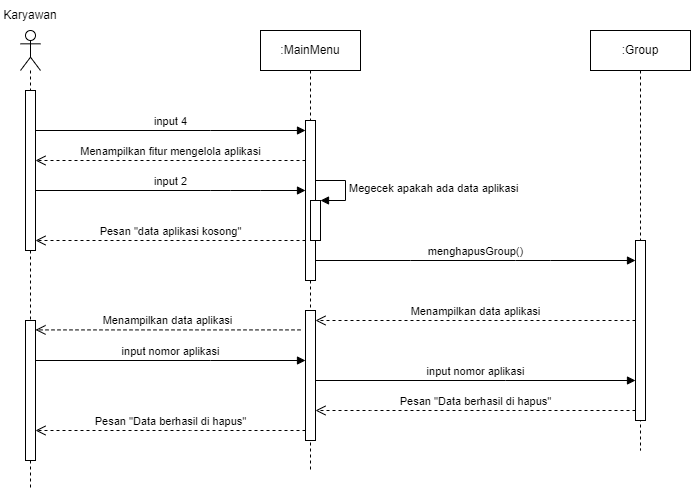

The diagram above was exported from draw.io. Its source (the exported page's mxGraphModel, read from the mxfile embedded in the PNG):
<mxGraphModel dx="517" dy="617" grid="1" gridSize="10" guides="1" tooltips="1" connect="1" arrows="1" fold="1" page="1" pageScale="1" pageWidth="850" pageHeight="1100" math="0" shadow="0">
  <root>
    <mxCell id="0" />
    <mxCell id="1" parent="0" />
    <mxCell id="XIp8-Zv-VhQl36fhzLrV-1" value="" style="shape=umlLifeline;participant=umlActor;perimeter=lifelinePerimeter;whiteSpace=wrap;html=1;container=1;collapsible=0;recursiveResize=0;verticalAlign=top;spacingTop=36;outlineConnect=0;" parent="1" vertex="1">
      <mxGeometry x="40" y="80" width="20" height="460" as="geometry" />
    </mxCell>
    <mxCell id="XIp8-Zv-VhQl36fhzLrV-2" value="" style="html=1;points=[];perimeter=orthogonalPerimeter;" parent="XIp8-Zv-VhQl36fhzLrV-1" vertex="1">
      <mxGeometry x="5" y="60" width="10" height="160" as="geometry" />
    </mxCell>
    <mxCell id="XIp8-Zv-VhQl36fhzLrV-3" value="Menampilkan data aplikasi" style="html=1;verticalAlign=bottom;endArrow=open;dashed=1;endSize=8;rounded=0;" parent="XIp8-Zv-VhQl36fhzLrV-1" target="XIp8-Zv-VhQl36fhzLrV-4" edge="1">
      <mxGeometry relative="1" as="geometry">
        <mxPoint x="280" y="299.41" as="sourcePoint" />
        <mxPoint x="-40" y="299.41" as="targetPoint" />
        <Array as="points">
          <mxPoint x="205" y="299.41" />
          <mxPoint x="35" y="299.41" />
        </Array>
      </mxGeometry>
    </mxCell>
    <mxCell id="XIp8-Zv-VhQl36fhzLrV-4" value="" style="html=1;points=[];perimeter=orthogonalPerimeter;" parent="XIp8-Zv-VhQl36fhzLrV-1" vertex="1">
      <mxGeometry x="5" y="290" width="10" height="140" as="geometry" />
    </mxCell>
    <mxCell id="XIp8-Zv-VhQl36fhzLrV-5" value="Karyawan" style="text;html=1;strokeColor=none;fillColor=none;align=center;verticalAlign=middle;whiteSpace=wrap;rounded=0;" parent="1" vertex="1">
      <mxGeometry x="20" y="50" width="60" height="30" as="geometry" />
    </mxCell>
    <mxCell id="XIp8-Zv-VhQl36fhzLrV-6" value=":MainMenu" style="shape=umlLifeline;perimeter=lifelinePerimeter;whiteSpace=wrap;html=1;container=1;collapsible=0;recursiveResize=0;outlineConnect=0;" parent="1" vertex="1">
      <mxGeometry x="280" y="80" width="100" height="440" as="geometry" />
    </mxCell>
    <mxCell id="XIp8-Zv-VhQl36fhzLrV-7" value="" style="html=1;points=[];perimeter=orthogonalPerimeter;" parent="XIp8-Zv-VhQl36fhzLrV-6" vertex="1">
      <mxGeometry x="45" y="90" width="10" height="160" as="geometry" />
    </mxCell>
    <mxCell id="XIp8-Zv-VhQl36fhzLrV-8" value="" style="html=1;points=[];perimeter=orthogonalPerimeter;" parent="XIp8-Zv-VhQl36fhzLrV-6" vertex="1">
      <mxGeometry x="50" y="170" width="10" height="40" as="geometry" />
    </mxCell>
    <mxCell id="XIp8-Zv-VhQl36fhzLrV-9" value="Megecek apakah ada data aplikasi" style="edgeStyle=orthogonalEdgeStyle;html=1;align=left;spacingLeft=2;endArrow=block;rounded=0;entryX=1;entryY=0;" parent="XIp8-Zv-VhQl36fhzLrV-6" target="XIp8-Zv-VhQl36fhzLrV-8" edge="1">
      <mxGeometry relative="1" as="geometry">
        <mxPoint x="55" y="150" as="sourcePoint" />
        <Array as="points">
          <mxPoint x="85" y="150" />
        </Array>
      </mxGeometry>
    </mxCell>
    <mxCell id="XIp8-Zv-VhQl36fhzLrV-10" value="" style="html=1;points=[];perimeter=orthogonalPerimeter;" parent="XIp8-Zv-VhQl36fhzLrV-6" vertex="1">
      <mxGeometry x="45" y="280" width="10" height="130" as="geometry" />
    </mxCell>
    <mxCell id="XIp8-Zv-VhQl36fhzLrV-11" value=":Group" style="shape=umlLifeline;perimeter=lifelinePerimeter;whiteSpace=wrap;html=1;container=1;collapsible=0;recursiveResize=0;outlineConnect=0;" parent="1" vertex="1">
      <mxGeometry x="610" y="80" width="100" height="420" as="geometry" />
    </mxCell>
    <mxCell id="XIp8-Zv-VhQl36fhzLrV-12" value="" style="html=1;points=[];perimeter=orthogonalPerimeter;" parent="XIp8-Zv-VhQl36fhzLrV-11" vertex="1">
      <mxGeometry x="45" y="210" width="10" height="180" as="geometry" />
    </mxCell>
    <mxCell id="XIp8-Zv-VhQl36fhzLrV-13" value="input 4" style="html=1;verticalAlign=bottom;endArrow=block;rounded=0;" parent="1" source="XIp8-Zv-VhQl36fhzLrV-2" target="XIp8-Zv-VhQl36fhzLrV-7" edge="1">
      <mxGeometry width="80" relative="1" as="geometry">
        <mxPoint x="140" y="190" as="sourcePoint" />
        <mxPoint x="220" y="190" as="targetPoint" />
        <Array as="points">
          <mxPoint x="230" y="180" />
        </Array>
      </mxGeometry>
    </mxCell>
    <mxCell id="XIp8-Zv-VhQl36fhzLrV-14" value="Menampilkan fitur mengelola aplikasi" style="html=1;verticalAlign=bottom;endArrow=open;dashed=1;endSize=8;rounded=0;" parent="1" source="XIp8-Zv-VhQl36fhzLrV-7" target="XIp8-Zv-VhQl36fhzLrV-2" edge="1">
      <mxGeometry relative="1" as="geometry">
        <mxPoint x="250" y="230" as="sourcePoint" />
        <mxPoint x="170" y="230" as="targetPoint" />
        <Array as="points">
          <mxPoint x="240" y="210" />
        </Array>
      </mxGeometry>
    </mxCell>
    <mxCell id="XIp8-Zv-VhQl36fhzLrV-15" value="input 2" style="html=1;verticalAlign=bottom;endArrow=block;rounded=0;" parent="1" source="XIp8-Zv-VhQl36fhzLrV-2" target="XIp8-Zv-VhQl36fhzLrV-7" edge="1">
      <mxGeometry width="80" relative="1" as="geometry">
        <mxPoint x="140" y="259.71" as="sourcePoint" />
        <mxPoint x="330" y="259.71" as="targetPoint" />
        <Array as="points">
          <mxPoint x="230" y="240" />
          <mxPoint x="250" y="240" />
          <mxPoint x="280" y="240" />
        </Array>
      </mxGeometry>
    </mxCell>
    <mxCell id="XIp8-Zv-VhQl36fhzLrV-16" value="Pesan &quot;data aplikasi kosong&quot;" style="html=1;verticalAlign=bottom;endArrow=open;dashed=1;endSize=8;rounded=0;" parent="1" source="XIp8-Zv-VhQl36fhzLrV-7" target="XIp8-Zv-VhQl36fhzLrV-2" edge="1">
      <mxGeometry relative="1" as="geometry">
        <mxPoint x="320" y="290" as="sourcePoint" />
        <mxPoint x="70" y="290" as="targetPoint" />
        <Array as="points">
          <mxPoint x="235" y="290" />
        </Array>
      </mxGeometry>
    </mxCell>
    <mxCell id="XIp8-Zv-VhQl36fhzLrV-17" value="menghapusGroup()" style="html=1;verticalAlign=bottom;endArrow=block;rounded=0;" parent="1" source="XIp8-Zv-VhQl36fhzLrV-7" target="XIp8-Zv-VhQl36fhzLrV-12" edge="1">
      <mxGeometry width="80" relative="1" as="geometry">
        <mxPoint x="340" y="320" as="sourcePoint" />
        <mxPoint x="610" y="320" as="targetPoint" />
        <Array as="points">
          <mxPoint x="430" y="310" />
          <mxPoint x="535" y="310" />
          <mxPoint x="570" y="310" />
        </Array>
      </mxGeometry>
    </mxCell>
    <mxCell id="XIp8-Zv-VhQl36fhzLrV-18" value="Menampilkan data aplikasi" style="html=1;verticalAlign=bottom;endArrow=open;dashed=1;endSize=8;rounded=0;" parent="1" source="XIp8-Zv-VhQl36fhzLrV-12" target="XIp8-Zv-VhQl36fhzLrV-10" edge="1">
      <mxGeometry relative="1" as="geometry">
        <mxPoint x="610" y="400" as="sourcePoint" />
        <mxPoint x="340" y="400" as="targetPoint" />
        <Array as="points">
          <mxPoint x="580" y="370" />
          <mxPoint x="410" y="370" />
        </Array>
      </mxGeometry>
    </mxCell>
    <mxCell id="XIp8-Zv-VhQl36fhzLrV-19" value="input nomor aplikasi" style="html=1;verticalAlign=bottom;endArrow=block;rounded=0;" parent="1" source="XIp8-Zv-VhQl36fhzLrV-4" target="XIp8-Zv-VhQl36fhzLrV-10" edge="1">
      <mxGeometry width="80" relative="1" as="geometry">
        <mxPoint x="70" y="410" as="sourcePoint" />
        <mxPoint x="150" y="410" as="targetPoint" />
        <Array as="points">
          <mxPoint x="230" y="410" />
        </Array>
      </mxGeometry>
    </mxCell>
    <mxCell id="XIp8-Zv-VhQl36fhzLrV-20" value="input nomor aplikasi" style="html=1;verticalAlign=bottom;endArrow=block;rounded=0;" parent="1" source="XIp8-Zv-VhQl36fhzLrV-10" target="XIp8-Zv-VhQl36fhzLrV-12" edge="1">
      <mxGeometry width="80" relative="1" as="geometry">
        <mxPoint x="350" y="430" as="sourcePoint" />
        <mxPoint x="620" y="430" as="targetPoint" />
        <Array as="points">
          <mxPoint x="525" y="430" />
        </Array>
      </mxGeometry>
    </mxCell>
    <mxCell id="XIp8-Zv-VhQl36fhzLrV-22" value="Pesan &quot;Data berhasil di hapus&quot;" style="html=1;verticalAlign=bottom;endArrow=open;dashed=1;endSize=8;rounded=0;" parent="1" source="XIp8-Zv-VhQl36fhzLrV-12" target="XIp8-Zv-VhQl36fhzLrV-10" edge="1">
      <mxGeometry relative="1" as="geometry">
        <mxPoint x="540" y="530" as="sourcePoint" />
        <mxPoint x="460" y="530" as="targetPoint" />
        <Array as="points">
          <mxPoint x="540" y="460" />
          <mxPoint x="390" y="460" />
        </Array>
      </mxGeometry>
    </mxCell>
    <mxCell id="XIp8-Zv-VhQl36fhzLrV-23" value="Pesan &quot;Data berhasil di hapus&quot;" style="html=1;verticalAlign=bottom;endArrow=open;dashed=1;endSize=8;rounded=0;" parent="1" source="XIp8-Zv-VhQl36fhzLrV-10" target="XIp8-Zv-VhQl36fhzLrV-4" edge="1">
      <mxGeometry relative="1" as="geometry">
        <mxPoint x="320" y="530" as="sourcePoint" />
        <mxPoint y="530" as="targetPoint" />
        <Array as="points">
          <mxPoint x="210" y="480" />
        </Array>
      </mxGeometry>
    </mxCell>
  </root>
</mxGraphModel>